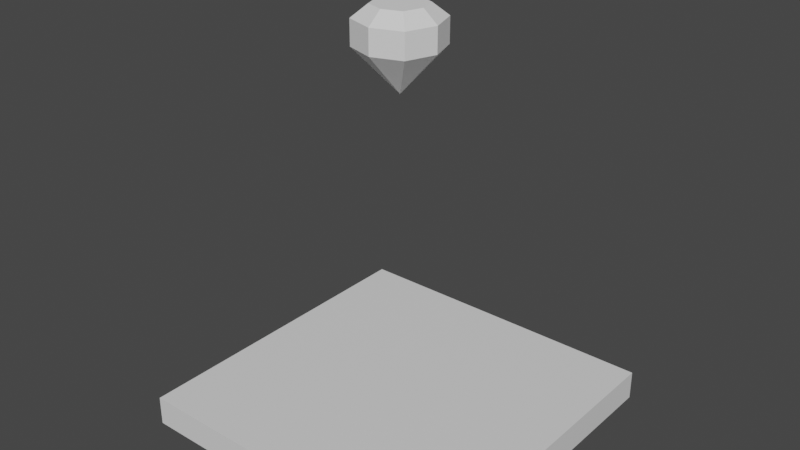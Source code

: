 # Source: Models.blend  (saved by Blender 2.82.7; exported with 4.5.12 LTS)
import bpy
from mathutils import Matrix  # noqa: F401  (used for matrix-valued properties, if any)

bpy.ops.wm.read_factory_settings(use_empty=True)
scene = bpy.context.scene
scene.name = 'Scene'

# ---- collections
col_collection = bpy.data.collections.new('Collection'); scene.collection.children.link(col_collection)

# ---- materials (node trees are filled in below, after node groups)
mat_material = bpy.data.materials.new('Material')
mat_material.alpha_threshold = 0.0
mat_material.use_transparent_shadow = False
mat_material.line_color = (0.0, 0.0, 0.0, 1.0)

# ---- material node trees
mat_material.use_nodes = True; mat_material.node_tree.nodes.clear()
_N = mat_material.node_tree.nodes; _L = mat_material.node_tree.links
n0 = _N.new('ShaderNodeOutputMaterial'); n0.name = 'Material Output'; n0.location = (300, 300)
n1 = _N.new('ShaderNodeBsdfPrincipled'); n1.name = 'Principled BSDF'; n1.location = (10, 300)
n1.distribution = 'GGX'
n1.subsurface_method = 'BURLEY'
n1.inputs[2].default_value = 0.4
n1.inputs[3].default_value = 1.45
n1.inputs[27].default_value = (0.0, 0.0, 0.0, 1.0)
n1.inputs[28].default_value = 1.0
_L.new(n1.outputs[0], n0.inputs[0])
n0.is_active_output = True

# ---- world
world_world = bpy.data.worlds.new('World'); scene.world = world_world
world_world.use_nodes = True; world_world.node_tree.nodes.clear()
_N = world_world.node_tree.nodes; _L = world_world.node_tree.links
n0 = _N.new('ShaderNodeOutputWorld'); n0.name = 'World Output'; n0.location = (300, 300)
n1 = _N.new('ShaderNodeBackground'); n1.name = 'Background'; n1.location = (10, 300)
n1.inputs[0].default_value = (0.05088, 0.05088, 0.05088, 1.0)
_L.new(n1.outputs[0], n0.inputs[0])
n0.is_active_output = True
world_world.color = (0.05088, 0.05088, 0.05088)
world_world.use_sun_shadow = False
world_world.sun_shadow_jitter_overblur = 0.0

# ---- meshes
me_platform = bpy.data.meshes.new('Platform')
me_platform.from_pydata([(0.5, 0.5, 0.0), (0.5, 0.5, -0.09019), (0.5, -0.5, 0.0), (0.5, -0.5, -0.09019), (-0.5, 0.5, 0.0), (-0.5, 0.5, -0.09019), (-0.5, -0.5, 0.0), (-0.5, -0.5, -0.09019)], [], [(0, 4, 6, 2), (3, 2, 6, 7), (7, 6, 4, 5), (5, 1, 3, 7), (1, 0, 2, 3), (5, 4, 0, 1)])
_uv = me_platform.uv_layers.new(name='UVMap')
_uv.uv.foreach_set('vector', [0.5, 0.0, 0.5, 0.5, 7.451e-08, 0.5, 0.0, 7.451e-08, 0.75, 0.5, 1.0, 0.5, 1.0, 1.0, 0.75, 1.0, 0.75, 1.0, 0.5, 1.0, 0.5, 0.5, 0.75, 0.5, 0.5, 1.0, 2.98e-08, 1.0, 0.0, 0.5, 0.5, 0.5, 1.0, 0.5, 0.75, 0.5, 0.75, 5.96e-08, 1.0, 0.0, 0.75, 0.5, 0.5, 0.5, 0.5, 5.96e-08, 0.75, 0.0])
me_platform.materials.append(mat_material)
me_platform.use_remesh_preserve_volume = False
me_platform.use_remesh_preserve_attributes = False
me_platform.use_mirror_vertex_groups = False
me_platform.update()
me_crystal = bpy.data.meshes.new('Crystal')
me_crystal.from_pydata([(0.0, 0.0, -1.092e-08), (-0.09031, -0.09031, 0.2061), (0.1212, 0.0, 0.1316), (-0.09031, 0.09031, 0.2061), (0.1212, 0.0, 0.2061), (0.09031, -0.09031, 0.2061), (-0.1212, 0.0, 0.2061), (0.09031, 0.09031, 0.2061), (-0.09031, -0.09031, 0.1316), (-0.09031, 0.09031, 0.1316), (0.09031, 0.09031, 0.1316), (0.09031, -0.09031, 0.1316), (-0.1212, 0.0, 0.1316), (5.935e-10, 0.1212, 0.2061), (5.935e-10, -0.1212, 0.2061), (5.935e-10, -0.1212, 0.1316), (5.935e-10, 0.1212, 0.1316), (-0.05659, 0.05659, 0.243), (-1.376e-10, 0.07593, 0.243), (-0.07593, 5.095e-10, 0.243), (0.05659, 0.05659, 0.243), (0.07593, 5.095e-10, 0.243), (0.05659, -0.05659, 0.243), (-1.376e-10, -0.07593, 0.243), (-0.05659, -0.05659, 0.243)], [], [(12, 6, 3, 9), (16, 13, 7, 10), (2, 4, 5, 11), (15, 14, 1, 8), (10, 7, 4, 2), (14, 5, 22, 23), (0, 11, 15, 8), (0, 10, 2, 11), (0, 9, 16, 10), (0, 8, 12, 9), (8, 1, 6, 12), (11, 5, 14, 15), (9, 3, 13, 16), (18, 17, 19, 24, 23, 22, 21, 20), (1, 14, 23, 24), (6, 1, 24, 19), (3, 6, 19, 17), (13, 3, 17, 18), (4, 7, 20, 21), (5, 4, 21, 22), (7, 13, 18, 20)])
_uv = me_crystal.uv_layers.new(name='UVMap')
_uv.uv.foreach_set('vector', [0.5596, 0.3863, 0.5596, 0.5047, 0.4015, 0.4596, 0.4015, 0.3412, 0.5337, 0.7889, 0.5337, 0.9499, 0.4015, 0.9499, 0.4015, 0.7889, 0.1581, 0.8816, 0.1581, 1.0, 6.689e-08, 0.9549, 0.0, 0.8365, 0.8329, 0.7889, 0.8329, 0.9499, 0.7007, 0.9499, 0.7007, 0.7889, 0.3162, 0.8365, 0.3162, 0.9549, 0.1581, 1.0, 0.1581, 0.8816, 0.0, 0.163, 0.1022, 2.358e-08, 0.139, 0.09246, 0.07495, 0.1946, 0.9015, 0.5047, 1.0, 0.7889, 0.8329, 0.7889, 0.7007, 0.7889, 0.1581, 0.4953, 0.3162, 0.8365, 0.1581, 0.8816, 0.0, 0.8365, 0.6022, 0.5047, 0.7007, 0.7889, 0.5337, 0.7889, 0.4015, 0.7889, 0.5596, 0.0, 0.7177, 0.3412, 0.5596, 0.3863, 0.4015, 0.3412, 0.7177, 0.3412, 0.7177, 0.4596, 0.5596, 0.5047, 0.5596, 0.3863, 1.0, 0.7889, 1.0, 0.9499, 0.8329, 0.9499, 0.8329, 0.7889, 0.7007, 0.7889, 0.7007, 0.9499, 0.5337, 0.9499, 0.5337, 0.7889, 0.3265, 0.3006, 0.2625, 0.4028, 0.1578, 0.4028, 0.07495, 0.3238, 0.07495, 0.1946, 0.139, 0.09246, 0.2437, 0.09246, 0.3265, 0.1715, 1.911e-08, 0.3692, 0.0, 0.163, 0.07495, 0.1946, 0.07495, 0.3238, 0.1322, 0.4953, 1.911e-08, 0.3692, 0.07495, 0.3238, 0.1578, 0.4028, 0.2993, 0.4953, 0.1322, 0.4953, 0.1578, 0.4028, 0.2625, 0.4028, 0.4015, 0.3322, 0.2993, 0.4953, 0.2625, 0.4028, 0.3265, 0.3006, 0.2693, 0.0, 0.4015, 0.1261, 0.3265, 0.1715, 0.2437, 0.09246, 0.1022, 2.358e-08, 0.2693, 0.0, 0.2437, 0.09246, 0.139, 0.09246, 0.4015, 0.1261, 0.4015, 0.3322, 0.3265, 0.3006, 0.3265, 0.1715])
me_crystal.use_remesh_fix_poles = True
me_crystal.use_remesh_preserve_attributes = False
me_crystal.use_mirror_vertex_groups = False
me_crystal.update()

# ---- objects
ob_platform = bpy.data.objects.new('Platform', me_platform)
ob_crystal = bpy.data.objects.new('Crystal', me_crystal)

# ---- transforms, parenting, visibility, modifiers, constraints
ob_platform.location = (0.0, 0.0, 0.0)
ob_platform.lock_rotations_4d = False
ob_platform.empty_display_type = 'ARROWS'
ob_platform.lineart.crease_threshold = 0.0
ob_crystal.location = (0.0, 0.0, 0.9202)
ob_crystal.lineart.crease_threshold = 0.0

# ---- collection membership
col_collection.objects.link(ob_platform)
col_collection.objects.link(ob_crystal)

# ---- scene / render settings (as saved in the file)
scene.frame_start = 1; scene.frame_end = 250; scene.frame_set(1)
scene.render.engine = 'BLENDER_EEVEE_NEXT'
scene.cycles.use_denoising = False
scene.cycles.samples = 128
scene.cycles.sampling_pattern = 'TABULATED_SOBOL'
scene.cycles.use_adaptive_sampling = False
scene.cycles.use_light_tree = False
scene.view_settings.view_transform = 'Filmic'
bpy.context.view_layer.update()

# ---- added for rendering (the .blend has no active camera and no usable light): camera, sun
cam_auto = bpy.data.cameras.new('AutoCamera')
cam_auto.lens = 50.0
cam_auto.sensor_width = 36.0
cam_auto.clip_end = 1000.0
ob_auto_camera = bpy.data.objects.new('AutoCamera', cam_auto)
scene.collection.objects.link(ob_auto_camera)
ob_auto_camera.location = (1.74838, -2.09806, 1.9352)
ob_auto_camera.rotation_euler = (1.09748, -7.21219e-08, 0.694738)
scene.camera = ob_auto_camera
light_auto_sun = bpy.data.lights.new('AutoSun', 'SUN')
light_auto_sun.energy = 3.0
light_auto_sun.angle = 0.0523599
ob_auto_sun = bpy.data.objects.new('AutoSun', light_auto_sun)
scene.collection.objects.link(ob_auto_sun)
ob_auto_sun.rotation_euler = (0.872665, 0.174533, 0.523599)
bpy.context.view_layer.update()

